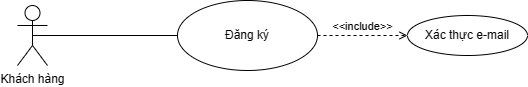

The diagram above was exported from draw.io. Its source (the exported page's mxGraphModel, read from the mxfile embedded in the PNG):
<mxGraphModel dx="872" dy="465" grid="1" gridSize="10" guides="1" tooltips="1" connect="1" arrows="1" fold="1" page="1" pageScale="1" pageWidth="850" pageHeight="1100" math="0" shadow="0">
  <root>
    <mxCell id="0" />
    <mxCell id="1" parent="0" />
    <mxCell id="VE_fQ6h56uobYjVV2KlQ-1" value="Khách hàng" style="shape=umlActor;verticalLabelPosition=bottom;verticalAlign=top;html=1;outlineConnect=0;" parent="1" vertex="1">
      <mxGeometry x="100" y="185" width="30" height="60" as="geometry" />
    </mxCell>
    <mxCell id="VE_fQ6h56uobYjVV2KlQ-3" value="Đăng ký" style="ellipse;whiteSpace=wrap;html=1;" parent="1" vertex="1">
      <mxGeometry x="260" y="180" width="140" height="70" as="geometry" />
    </mxCell>
    <mxCell id="VE_fQ6h56uobYjVV2KlQ-15" value="" style="endArrow=none;html=1;rounded=0;exitX=0.5;exitY=0.5;exitDx=0;exitDy=0;exitPerimeter=0;entryX=0;entryY=0.5;entryDx=0;entryDy=0;" parent="1" source="VE_fQ6h56uobYjVV2KlQ-1" target="VE_fQ6h56uobYjVV2KlQ-3" edge="1">
      <mxGeometry width="50" height="50" relative="1" as="geometry">
        <mxPoint x="400" y="270" as="sourcePoint" />
        <mxPoint x="210" y="220" as="targetPoint" />
      </mxGeometry>
    </mxCell>
    <mxCell id="VE_fQ6h56uobYjVV2KlQ-20" value="&amp;lt;&amp;lt;include&amp;gt;&amp;gt;" style="html=1;verticalAlign=bottom;labelBackgroundColor=none;endArrow=open;endFill=0;dashed=1;rounded=0;exitX=1;exitY=0.5;exitDx=0;exitDy=0;entryX=0;entryY=0.5;entryDx=0;entryDy=0;" parent="1" source="VE_fQ6h56uobYjVV2KlQ-3" target="VE_fQ6h56uobYjVV2KlQ-21" edge="1">
      <mxGeometry width="160" relative="1" as="geometry">
        <mxPoint x="390" y="340" as="sourcePoint" />
        <mxPoint x="610" y="320" as="targetPoint" />
      </mxGeometry>
    </mxCell>
    <mxCell id="VE_fQ6h56uobYjVV2KlQ-21" value="Xác thực e-mail" style="ellipse;whiteSpace=wrap;html=1;" parent="1" vertex="1">
      <mxGeometry x="490" y="195" width="120" height="40" as="geometry" />
    </mxCell>
  </root>
</mxGraphModel>